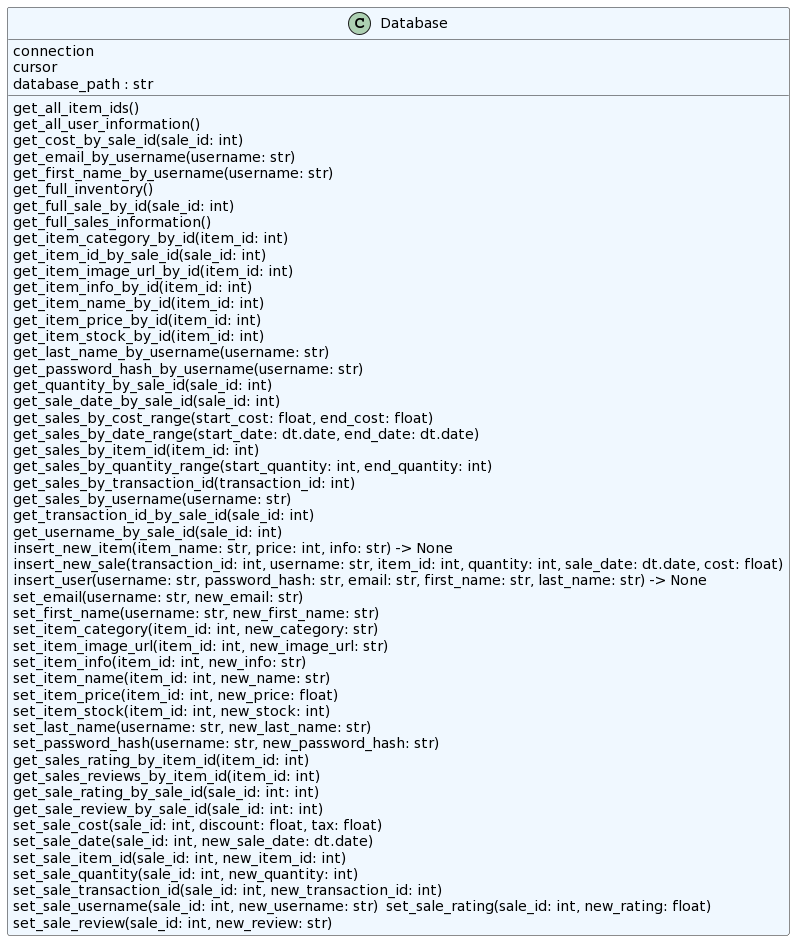

The diagram above was rendered by PlantUML. Its source (embedded in the PNG):
@startuml
set namespaceSeparator none
class "Database" as database.db.Database #aliceblue {
  connection
  cursor
  database_path : str
  get_all_item_ids()
  get_all_user_information()
  get_cost_by_sale_id(sale_id: int)
  get_email_by_username(username: str)
  get_first_name_by_username(username: str)
  get_full_inventory()
  get_full_sale_by_id(sale_id: int)
  get_full_sales_information()
  get_item_category_by_id(item_id: int)
  get_item_id_by_sale_id(sale_id: int)
  get_item_image_url_by_id(item_id: int)
  get_item_info_by_id(item_id: int)
  get_item_name_by_id(item_id: int)
  get_item_price_by_id(item_id: int)
  get_item_stock_by_id(item_id: int)
  get_last_name_by_username(username: str)
  get_password_hash_by_username(username: str)
  get_quantity_by_sale_id(sale_id: int)
  get_sale_date_by_sale_id(sale_id: int)
  get_sales_by_cost_range(start_cost: float, end_cost: float)
  get_sales_by_date_range(start_date: dt.date, end_date: dt.date)
  get_sales_by_item_id(item_id: int)
  get_sales_by_quantity_range(start_quantity: int, end_quantity: int)
  get_sales_by_transaction_id(transaction_id: int)
  get_sales_by_username(username: str)
  get_transaction_id_by_sale_id(sale_id: int)
  get_username_by_sale_id(sale_id: int)
  insert_new_item(item_name: str, price: int, info: str) -> None
  insert_new_sale(transaction_id: int, username: str, item_id: int, quantity: int, sale_date: dt.date, cost: float)
  insert_user(username: str, password_hash: str, email: str, first_name: str, last_name: str) -> None
  set_email(username: str, new_email: str)
  set_first_name(username: str, new_first_name: str)
  set_item_category(item_id: int, new_category: str)
  set_item_image_url(item_id: int, new_image_url: str)
  set_item_info(item_id: int, new_info: str)
  set_item_name(item_id: int, new_name: str)
  set_item_price(item_id: int, new_price: float)
  set_item_stock(item_id: int, new_stock: int)
  set_last_name(username: str, new_last_name: str)
  set_password_hash(username: str, new_password_hash: str)
  get_sales_rating_by_item_id(item_id: int)
  get_sales_reviews_by_item_id(item_id: int)
  get_sale_rating_by_sale_id(sale_id: int: int)
  get_sale_review_by_sale_id(sale_id: int: int)
  set_sale_cost(sale_id: int, discount: float, tax: float)
  set_sale_date(sale_id: int, new_sale_date: dt.date)
  set_sale_item_id(sale_id: int, new_item_id: int)
  set_sale_quantity(sale_id: int, new_quantity: int)
  set_sale_transaction_id(sale_id: int, new_transaction_id: int)
  set_sale_username(sale_id: int, new_username: str)  set_sale_rating(sale_id: int, new_rating: float)
  set_sale_review(sale_id: int, new_review: str)
}
@enduml